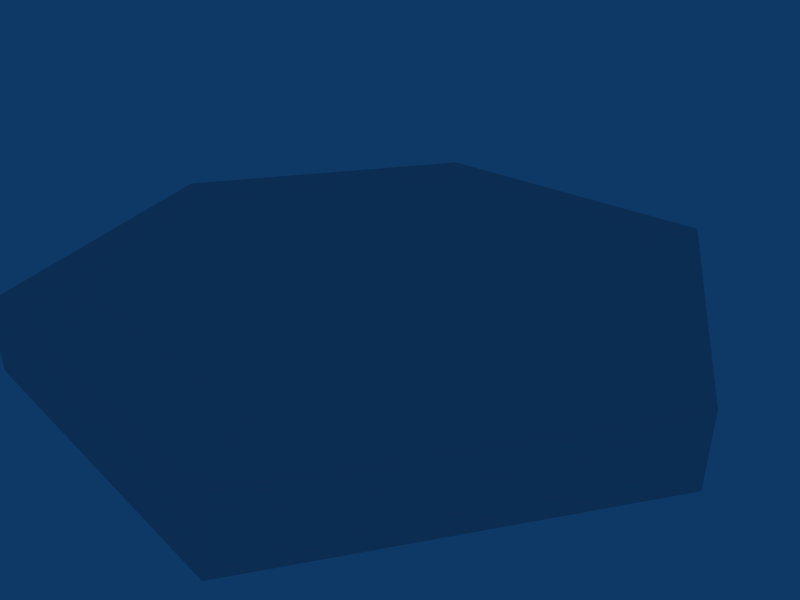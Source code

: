 # Source: tile.blend  (saved by Blender 2.46.0; exported with 4.5.12 LTS)
import bpy
from mathutils import Matrix  # noqa: F401  (used for matrix-valued properties, if any)

bpy.ops.wm.read_factory_settings(use_empty=True)
scene = bpy.context.scene
scene.name = 'Scene'

# ---- collections
col_collection_1 = bpy.data.collections.new('Collection 1'); scene.collection.children.link(col_collection_1)

# ---- world
world_world = bpy.data.worlds.new('World'); scene.world = world_world
world_world.color = (0.05656, 0.2208, 0.4)
world_world.use_sun_shadow = False
world_world.sun_shadow_jitter_overblur = 0.0
world_world.cycles.sampling_method = 'MANUAL'
world_world.cycles.sample_map_resolution = 256

# ---- cameras
cam_camera = bpy.data.cameras.new('Camera')
cam_camera.passepartout_alpha = 0.2
cam_camera.clip_end = 100.0
cam_camera.lens = 35.0
cam_camera.ortho_scale = 7.314
cam_camera.show_passepartout = False
cam_camera.show_safe_areas = True
cam_camera.dof.focus_distance = 0.0
cam_camera.dof.aperture_fstop = 128.0

# ---- meshes
me_cylinder = bpy.data.meshes.new('Cylinder')
me_cylinder.from_pydata([(2.5, 4.33, -0.05), (5.0, -5.757e-07, -0.05), (2.5, -4.33, -0.05), (-2.5, -4.33, -0.05), (-5.0, 2.169e-06, -0.05), (-2.5, 4.33, -0.05), (2.0, 3.464, 0.05), (4.0, 5.823e-07, 0.05), (2.0, -3.464, 0.05), (-2.0, -3.464, 0.05), (-4.0, -3.526e-06, 0.05), (-2.0, 3.464, 0.05), (0.0, 0.0, -0.05), (8.515e-09, -1.703e-07, 0.05)], [], [(12, 0, 1), (13, 7, 6), (12, 1, 2), (13, 8, 7), (12, 2, 3), (13, 9, 8), (12, 3, 4), (13, 10, 9), (12, 4, 5), (13, 11, 10), (5, 0, 12), (13, 6, 11), (0, 6, 7, 1), (1, 7, 8, 2), (2, 8, 9, 3), (3, 9, 10, 4), (4, 10, 11, 5), (6, 0, 5, 11)])
me_cylinder.use_remesh_preserve_volume = False
me_cylinder.use_remesh_preserve_attributes = False
me_cylinder.use_mirror_vertex_groups = False
me_cylinder.update()
me_tube = bpy.data.meshes.new('Tube')
me_tube.from_pydata([(2.5, 4.33, -0.5), (5.0, -5.757e-07, -0.5), (2.5, -4.33, -0.5), (-2.5, -4.33, -0.5), (-5.0, 2.169e-06, -0.5), (-2.5, 4.33, -0.5), (2.5, 4.33, 0.5), (5.0, 9.407e-07, 0.5), (2.5, -4.33, 0.5), (-2.5, -4.33, 0.5), (-5.0, -4.195e-06, 0.5), (-2.5, 4.33, 0.5)], [], [(0, 6, 7, 1), (1, 7, 8, 2), (2, 8, 9, 3), (3, 9, 10, 4), (4, 10, 11, 5), (6, 0, 5, 11)])
me_tube.use_remesh_preserve_volume = False
me_tube.use_remesh_preserve_attributes = False
me_tube.use_mirror_vertex_groups = False
me_tube.update()

# ---- objects
ob_cap = bpy.data.objects.new('Cap', me_cylinder)
ob_cylinder = bpy.data.objects.new('Cylinder', me_tube)
ob_camera = bpy.data.objects.new('Camera', cam_camera)

# ---- transforms, parenting, visibility, modifiers, constraints
ob_cap.location = (0.0, 0.0, 1.05)
ob_cap.lock_rotations_4d = False
ob_cap.empty_display_type = 'ARROWS'
ob_cap.color = (0.0, 0.0, 0.0, 1.0)
ob_cap.lineart.crease_threshold = 0.0
ob_cylinder.location = (0.0, 0.0, 0.5)
ob_cylinder.lock_rotations_4d = False
ob_cylinder.empty_display_type = 'ARROWS'
ob_cylinder.color = (0.0, 0.0, 0.0, 1.0)
ob_cylinder.lineart.crease_threshold = 0.0
ob_camera.location = (7.481, -6.508, 5.344)
ob_camera.rotation_euler = (1.109, 0.01082, 0.8149)
ob_camera.lock_rotations_4d = False
ob_camera.empty_display_type = 'ARROWS'
ob_camera.color = (0.0, 0.0, 0.0, 0.0)
ob_camera.display_type = 'WIRE'
ob_camera.lineart.crease_threshold = 0.0

# ---- collection membership
col_collection_1.objects.link(ob_cap)
col_collection_1.objects.link(ob_cylinder)
col_collection_1.objects.link(ob_camera)

# ---- scene / render settings (as saved in the file)
scene.camera = ob_camera
scene.frame_start = 1; scene.frame_end = 250; scene.frame_set(1)
scene.render.engine = 'BLENDER_EEVEE_NEXT'
scene.render.image_settings.file_format = 'JPEG'
scene.render.image_settings.color_mode = 'RGB'
scene.render.image_settings.compression = 90
scene.render.resolution_x = 800
scene.render.resolution_y = 600
scene.render.pixel_aspect_x = 100.0
scene.render.pixel_aspect_y = 100.0
scene.render.fps = 25
scene.render.dither_intensity = 0.0
scene.render.use_compositing = False
scene.render.use_sequencer = False
scene.render.bake_margin = 2
scene.render.bake_bias = 0.0
scene.render.use_stamp_time = False
scene.render.use_stamp_date = False
scene.render.use_stamp_frame = False
scene.render.use_stamp_camera = False
scene.render.use_stamp_scene = False
scene.render.use_stamp_filename = False
scene.render.use_stamp_render_time = False
scene.render.stamp_font_size = 0
scene.cycles.use_denoising = False
scene.cycles.samples = 10
scene.cycles.sampling_pattern = 'TABULATED_SOBOL'
scene.cycles.light_sampling_threshold = 0.0
scene.cycles.use_adaptive_sampling = False
scene.cycles.use_light_tree = False
scene.cycles.blur_glossy = 0.0
scene.cycles.volume_bounces = 1
scene.cycles.pixel_filter_type = 'GAUSSIAN'
scene.cycles.sample_clamp_indirect = 0.0
scene.view_settings.view_transform = 'Raw'
bpy.context.view_layer.update()
